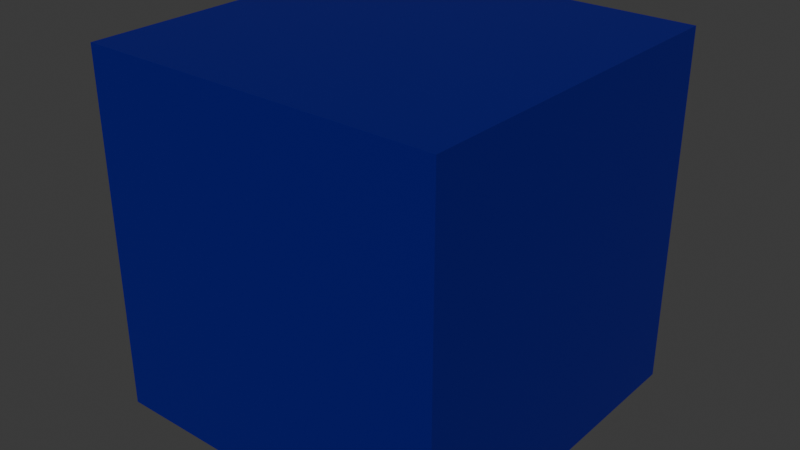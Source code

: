 # Source: blue_cube.blend  (saved by Blender 4.1.24; exported with 4.5.12 LTS)
import bpy
from mathutils import Matrix  # noqa: F401  (used for matrix-valued properties, if any)

bpy.ops.wm.read_factory_settings(use_empty=True)
scene = bpy.context.scene
scene.name = 'Scene'

# ---- collections
col_collection = bpy.data.collections.new('Collection'); scene.collection.children.link(col_collection)

# ---- materials (node trees are filled in below, after node groups)
mat_material_001 = bpy.data.materials.new('Material.001')
mat_material_001.use_transparent_shadow = False

# ---- material node trees
mat_material_001.use_nodes = True; mat_material_001.node_tree.nodes.clear()
_N = mat_material_001.node_tree.nodes; _L = mat_material_001.node_tree.links
n0 = _N.new('ShaderNodeBsdfPrincipled'); n0.name = 'Principled BSDF'; n0.location = (10, 300)
n0.inputs[0].default_value = (0.002318, 0.0, 0.1899, 1.0)
n1 = _N.new('ShaderNodeOutputMaterial'); n1.name = 'Material Output'; n1.location = (300, 300)
_L.new(n0.outputs[0], n1.inputs[0])
n1.is_active_output = True

# ---- world
world_world = bpy.data.worlds.new('World'); scene.world = world_world
world_world.use_nodes = True; world_world.node_tree.nodes.clear()
_N = world_world.node_tree.nodes; _L = world_world.node_tree.links
n0 = _N.new('ShaderNodeOutputWorld'); n0.name = 'World Output'; n0.location = (300, 300)
n1 = _N.new('ShaderNodeBackground'); n1.name = 'Background'; n1.location = (10, 300)
n1.inputs[0].default_value = (0.05088, 0.05088, 0.05088, 1.0)
_L.new(n1.outputs[0], n0.inputs[0])
n0.is_active_output = True
world_world.color = (0.05088, 0.05088, 0.05088)
world_world.use_sun_shadow = False
world_world.sun_shadow_jitter_overblur = 0.0

# ---- meshes
me_cube = bpy.data.meshes.new('Cube')
me_cube.from_pydata([(1.0, 1.0, 1.0), (1.0, 1.0, -1.0), (1.0, -1.0, 1.0), (1.0, -1.0, -1.0), (-1.0, 1.0, 1.0), (-1.0, 1.0, -1.0), (-1.0, -1.0, 1.0), (-1.0, -1.0, -1.0)], [], [(0, 4, 6, 2), (3, 2, 6, 7), (7, 6, 4, 5), (5, 1, 3, 7), (1, 0, 2, 3), (5, 4, 0, 1)])
_uv = me_cube.uv_layers.new(name='UVMap')
_uv.uv.foreach_set('vector', [0.625, 0.5, 0.875, 0.5, 0.875, 0.75, 0.625, 0.75, 0.375, 0.75, 0.625, 0.75, 0.625, 1.0, 0.375, 1.0, 0.375, 0.0, 0.625, 0.0, 0.625, 0.25, 0.375, 0.25, 0.125, 0.5, 0.375, 0.5, 0.375, 0.75, 0.125, 0.75, 0.375, 0.5, 0.625, 0.5, 0.625, 0.75, 0.375, 0.75, 0.375, 0.25, 0.625, 0.25, 0.625, 0.5, 0.375, 0.5])
me_cube.materials.append(mat_material_001)
me_cube.use_mirror_vertex_groups = False
me_cube.update()

# ---- objects
ob_cube = bpy.data.objects.new('Cube', me_cube)

# ---- transforms, parenting, visibility, modifiers, constraints
ob_cube.location = (0.0, 0.0, 0.0)
ob_cube.lock_rotations_4d = False
ob_cube.empty_display_type = 'ARROWS'
ob_cube.lineart.crease_threshold = 0.0

# ---- collection membership
col_collection.objects.link(ob_cube)

# ---- scene / render settings (as saved in the file)
scene.frame_start = 1; scene.frame_end = 250; scene.frame_set(1)
scene.render.engine = 'BLENDER_EEVEE_NEXT'
scene.cycles.sampling_pattern = 'TABULATED_SOBOL'
scene.eevee.ray_tracing_options.trace_max_roughness = 0.0
bpy.context.view_layer.update()

# ---- added for rendering (the .blend has no active camera and no usable light): camera, sun
cam_auto = bpy.data.cameras.new('AutoCamera')
cam_auto.lens = 50.0
cam_auto.sensor_width = 36.0
cam_auto.clip_end = 1000.0
ob_auto_camera = bpy.data.objects.new('AutoCamera', cam_auto)
scene.collection.objects.link(ob_auto_camera)
ob_auto_camera.location = (3.20507, -3.84609, 2.56406)
ob_auto_camera.rotation_euler = (1.09748, -7.21219e-08, 0.694738)
scene.camera = ob_auto_camera
light_auto_sun = bpy.data.lights.new('AutoSun', 'SUN')
light_auto_sun.energy = 3.0
light_auto_sun.angle = 0.0523599
ob_auto_sun = bpy.data.objects.new('AutoSun', light_auto_sun)
scene.collection.objects.link(ob_auto_sun)
ob_auto_sun.rotation_euler = (0.872665, 0.174533, 0.523599)
bpy.context.view_layer.update()
